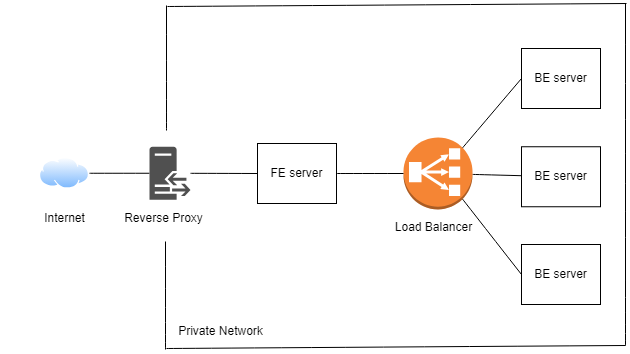

The diagram above was exported from draw.io. Its source (the exported page's mxGraphModel, read from the mxfile embedded in the PNG):
<mxGraphModel dx="1094" dy="1202" grid="0" gridSize="10" guides="1" tooltips="1" connect="1" arrows="1" fold="1" page="0" pageScale="1" pageWidth="827" pageHeight="1169" math="0" shadow="0">
  <root>
    <mxCell id="0" />
    <mxCell id="1" parent="0" />
    <mxCell id="9JHgTa0S3USuHVLIBZTo-27" value="Internet" style="text;html=1;align=center;verticalAlign=middle;whiteSpace=wrap;rounded=0;fontSize=12;" vertex="1" parent="1">
      <mxGeometry x="-111.5" y="49" width="123" height="30" as="geometry" />
    </mxCell>
    <mxCell id="9JHgTa0S3USuHVLIBZTo-5" style="edgeStyle=none;curved=1;rounded=0;orthogonalLoop=1;jettySize=auto;html=1;fontSize=12;endArrow=none;endFill=0;" edge="1" parent="1" source="9JHgTa0S3USuHVLIBZTo-2" target="9JHgTa0S3USuHVLIBZTo-3">
      <mxGeometry relative="1" as="geometry" />
    </mxCell>
    <mxCell id="9JHgTa0S3USuHVLIBZTo-2" value="" style="image;aspect=fixed;perimeter=ellipsePerimeter;html=1;align=center;shadow=0;dashed=0;spacingTop=3;image=img/lib/active_directory/internet_cloud.svg;" vertex="1" parent="1">
      <mxGeometry x="-75" y="3" width="50" height="31.5" as="geometry" />
    </mxCell>
    <mxCell id="9JHgTa0S3USuHVLIBZTo-7" style="edgeStyle=none;curved=1;rounded=0;orthogonalLoop=1;jettySize=auto;html=1;entryX=0;entryY=0.5;entryDx=0;entryDy=0;fontSize=12;startSize=8;endSize=8;endArrow=none;endFill=0;" edge="1" parent="1" source="9JHgTa0S3USuHVLIBZTo-3" target="9JHgTa0S3USuHVLIBZTo-6">
      <mxGeometry relative="1" as="geometry" />
    </mxCell>
    <mxCell id="9JHgTa0S3USuHVLIBZTo-6" value="FE server" style="rounded=0;whiteSpace=wrap;html=1;" vertex="1" parent="1">
      <mxGeometry x="143" y="-11" width="79" height="60" as="geometry" />
    </mxCell>
    <mxCell id="9JHgTa0S3USuHVLIBZTo-15" style="edgeStyle=none;curved=1;rounded=0;orthogonalLoop=1;jettySize=auto;html=1;entryX=0;entryY=0.5;entryDx=0;entryDy=0;fontSize=12;startSize=8;endSize=8;endArrow=none;endFill=0;exitX=0.855;exitY=0.145;exitDx=0;exitDy=0;exitPerimeter=0;" edge="1" parent="1" source="9JHgTa0S3USuHVLIBZTo-8" target="9JHgTa0S3USuHVLIBZTo-10">
      <mxGeometry relative="1" as="geometry" />
    </mxCell>
    <mxCell id="9JHgTa0S3USuHVLIBZTo-16" style="edgeStyle=none;curved=1;rounded=0;orthogonalLoop=1;jettySize=auto;html=1;fontSize=12;startSize=8;endSize=8;endArrow=none;endFill=0;" edge="1" parent="1" source="9JHgTa0S3USuHVLIBZTo-8" target="9JHgTa0S3USuHVLIBZTo-13">
      <mxGeometry relative="1" as="geometry" />
    </mxCell>
    <mxCell id="9JHgTa0S3USuHVLIBZTo-17" style="edgeStyle=none;curved=1;rounded=0;orthogonalLoop=1;jettySize=auto;html=1;entryX=0;entryY=0.5;entryDx=0;entryDy=0;fontSize=12;startSize=8;endSize=8;endArrow=none;endFill=0;exitX=0.855;exitY=0.855;exitDx=0;exitDy=0;exitPerimeter=0;" edge="1" parent="1" source="9JHgTa0S3USuHVLIBZTo-8" target="9JHgTa0S3USuHVLIBZTo-14">
      <mxGeometry relative="1" as="geometry" />
    </mxCell>
    <mxCell id="9JHgTa0S3USuHVLIBZTo-8" value="" style="outlineConnect=0;dashed=0;verticalLabelPosition=bottom;verticalAlign=top;align=center;html=1;shape=mxgraph.aws3.classic_load_balancer;fillColor=#F58534;gradientColor=none;" vertex="1" parent="1">
      <mxGeometry x="289" y="-17" width="69" height="72" as="geometry" />
    </mxCell>
    <mxCell id="9JHgTa0S3USuHVLIBZTo-9" style="edgeStyle=none;curved=1;rounded=0;orthogonalLoop=1;jettySize=auto;html=1;entryX=0;entryY=0.5;entryDx=0;entryDy=0;entryPerimeter=0;fontSize=12;startSize=8;endSize=8;endArrow=none;endFill=0;" edge="1" parent="1" source="9JHgTa0S3USuHVLIBZTo-6" target="9JHgTa0S3USuHVLIBZTo-8">
      <mxGeometry relative="1" as="geometry" />
    </mxCell>
    <mxCell id="9JHgTa0S3USuHVLIBZTo-10" value="BE server" style="rounded=0;whiteSpace=wrap;html=1;" vertex="1" parent="1">
      <mxGeometry x="407" y="-106" width="79" height="60" as="geometry" />
    </mxCell>
    <mxCell id="9JHgTa0S3USuHVLIBZTo-13" value="BE server" style="rounded=0;whiteSpace=wrap;html=1;" vertex="1" parent="1">
      <mxGeometry x="407" y="-7.75" width="79" height="60" as="geometry" />
    </mxCell>
    <mxCell id="9JHgTa0S3USuHVLIBZTo-14" value="BE server" style="rounded=0;whiteSpace=wrap;html=1;" vertex="1" parent="1">
      <mxGeometry x="407" y="90" width="79" height="60" as="geometry" />
    </mxCell>
    <mxCell id="9JHgTa0S3USuHVLIBZTo-3" value="" style="sketch=0;pointerEvents=1;shadow=0;dashed=0;html=1;strokeColor=none;fillColor=#505050;labelPosition=center;verticalLabelPosition=bottom;verticalAlign=top;outlineConnect=0;align=center;shape=mxgraph.office.servers.reverse_proxy;" vertex="1" parent="1">
      <mxGeometry x="35" y="-7.75" width="41" height="53" as="geometry" />
    </mxCell>
    <mxCell id="9JHgTa0S3USuHVLIBZTo-19" value="" style="endArrow=none;html=1;rounded=0;fontSize=12;startSize=8;endSize=8;curved=1;" edge="1" parent="1">
      <mxGeometry width="50" height="50" relative="1" as="geometry">
        <mxPoint x="52" y="-24" as="sourcePoint" />
        <mxPoint x="52" y="-149" as="targetPoint" />
      </mxGeometry>
    </mxCell>
    <mxCell id="9JHgTa0S3USuHVLIBZTo-20" value="" style="endArrow=none;html=1;rounded=0;fontSize=12;startSize=8;endSize=8;curved=1;" edge="1" parent="1">
      <mxGeometry width="50" height="50" relative="1" as="geometry">
        <mxPoint x="53" y="-148" as="sourcePoint" />
        <mxPoint x="512" y="-151" as="targetPoint" />
      </mxGeometry>
    </mxCell>
    <mxCell id="9JHgTa0S3USuHVLIBZTo-21" value="" style="endArrow=none;html=1;rounded=0;fontSize=12;startSize=8;endSize=8;curved=1;" edge="1" parent="1">
      <mxGeometry width="50" height="50" relative="1" as="geometry">
        <mxPoint x="511" y="191" as="sourcePoint" />
        <mxPoint x="511" y="-151" as="targetPoint" />
      </mxGeometry>
    </mxCell>
    <mxCell id="9JHgTa0S3USuHVLIBZTo-22" value="" style="endArrow=none;html=1;rounded=0;fontSize=12;startSize=8;endSize=8;curved=1;" edge="1" parent="1">
      <mxGeometry width="50" height="50" relative="1" as="geometry">
        <mxPoint x="52" y="194" as="sourcePoint" />
        <mxPoint x="511" y="191" as="targetPoint" />
      </mxGeometry>
    </mxCell>
    <mxCell id="9JHgTa0S3USuHVLIBZTo-23" value="" style="endArrow=none;html=1;rounded=0;fontSize=12;startSize=8;endSize=8;curved=1;" edge="1" parent="1">
      <mxGeometry width="50" height="50" relative="1" as="geometry">
        <mxPoint x="51" y="195" as="sourcePoint" />
        <mxPoint x="51" y="87" as="targetPoint" />
      </mxGeometry>
    </mxCell>
    <mxCell id="9JHgTa0S3USuHVLIBZTo-24" value="Reverse Proxy" style="text;html=1;align=center;verticalAlign=middle;whiteSpace=wrap;rounded=0;fontSize=12;" vertex="1" parent="1">
      <mxGeometry x="-12" y="49" width="123" height="30" as="geometry" />
    </mxCell>
    <mxCell id="9JHgTa0S3USuHVLIBZTo-25" value="Load Balancer" style="text;html=1;align=center;verticalAlign=middle;whiteSpace=wrap;rounded=0;fontSize=12;" vertex="1" parent="1">
      <mxGeometry x="258" y="58" width="123" height="30" as="geometry" />
    </mxCell>
    <mxCell id="9JHgTa0S3USuHVLIBZTo-26" style="edgeStyle=none;curved=1;rounded=0;orthogonalLoop=1;jettySize=auto;html=1;exitX=0.5;exitY=1;exitDx=0;exitDy=0;fontSize=12;startSize=8;endSize=8;" edge="1" parent="1" source="9JHgTa0S3USuHVLIBZTo-25" target="9JHgTa0S3USuHVLIBZTo-25">
      <mxGeometry relative="1" as="geometry" />
    </mxCell>
    <mxCell id="9JHgTa0S3USuHVLIBZTo-52" value="Private Network" style="text;html=1;align=center;verticalAlign=middle;whiteSpace=wrap;rounded=0;fontSize=12;" vertex="1" parent="1">
      <mxGeometry x="45" y="162" width="123" height="30" as="geometry" />
    </mxCell>
  </root>
</mxGraphModel>